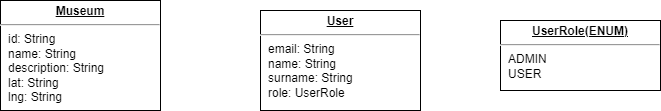

The diagram above was exported from draw.io. Its source (the exported page's mxGraphModel, read from the mxfile embedded in the PNG):
<mxGraphModel dx="1038" dy="649" grid="1" gridSize="10" guides="1" tooltips="1" connect="1" arrows="1" fold="1" page="1" pageScale="1" pageWidth="827" pageHeight="1169" math="0" shadow="0">
  <root>
    <mxCell id="0" />
    <mxCell id="1" parent="0" />
    <mxCell id="77DBJ3hTJrCedSz1F4L1-8" value="&lt;p style=&quot;margin:0px;margin-top:4px;text-align:center;text-decoration:underline;&quot;&gt;&lt;b&gt;Museum&lt;/b&gt;&lt;/p&gt;&lt;hr&gt;&lt;p style=&quot;margin:0px;margin-left:8px;&quot;&gt;id: String&lt;/p&gt;&lt;p style=&quot;margin:0px;margin-left:8px;&quot;&gt;name: String&lt;/p&gt;&lt;p style=&quot;margin:0px;margin-left:8px;&quot;&gt;description: String&lt;/p&gt;&lt;p style=&quot;margin:0px;margin-left:8px;&quot;&gt;lat: String&lt;/p&gt;&lt;p style=&quot;margin:0px;margin-left:8px;&quot;&gt;lng: String&lt;/p&gt;" style="verticalAlign=top;align=left;overflow=fill;fontSize=12;fontFamily=Helvetica;html=1;" vertex="1" parent="1">
      <mxGeometry x="110" y="180" width="160" height="110" as="geometry" />
    </mxCell>
    <mxCell id="77DBJ3hTJrCedSz1F4L1-9" value="&lt;p style=&quot;margin:0px;margin-top:4px;text-align:center;text-decoration:underline;&quot;&gt;&lt;b&gt;User&lt;/b&gt;&lt;/p&gt;&lt;hr&gt;&lt;p style=&quot;margin:0px;margin-left:8px;&quot;&gt;email: String&lt;/p&gt;&lt;p style=&quot;margin:0px;margin-left:8px;&quot;&gt;name: String&lt;/p&gt;&lt;p style=&quot;margin:0px;margin-left:8px;&quot;&gt;surname: String&lt;/p&gt;&lt;p style=&quot;margin:0px;margin-left:8px;&quot;&gt;role: UserRole&lt;/p&gt;" style="verticalAlign=top;align=left;overflow=fill;fontSize=12;fontFamily=Helvetica;html=1;" vertex="1" parent="1">
      <mxGeometry x="370" y="190" width="160" height="100" as="geometry" />
    </mxCell>
    <mxCell id="77DBJ3hTJrCedSz1F4L1-10" value="&lt;p style=&quot;margin:0px;margin-top:4px;text-align:center;text-decoration:underline;&quot;&gt;&lt;b&gt;UserRole(ENUM)&lt;/b&gt;&lt;/p&gt;&lt;hr&gt;&lt;p style=&quot;margin:0px;margin-left:8px;&quot;&gt;ADMIN&lt;/p&gt;&lt;p style=&quot;margin:0px;margin-left:8px;&quot;&gt;USER&lt;/p&gt;" style="verticalAlign=top;align=left;overflow=fill;fontSize=12;fontFamily=Helvetica;html=1;" vertex="1" parent="1">
      <mxGeometry x="610" y="200" width="160" height="70" as="geometry" />
    </mxCell>
  </root>
</mxGraphModel>